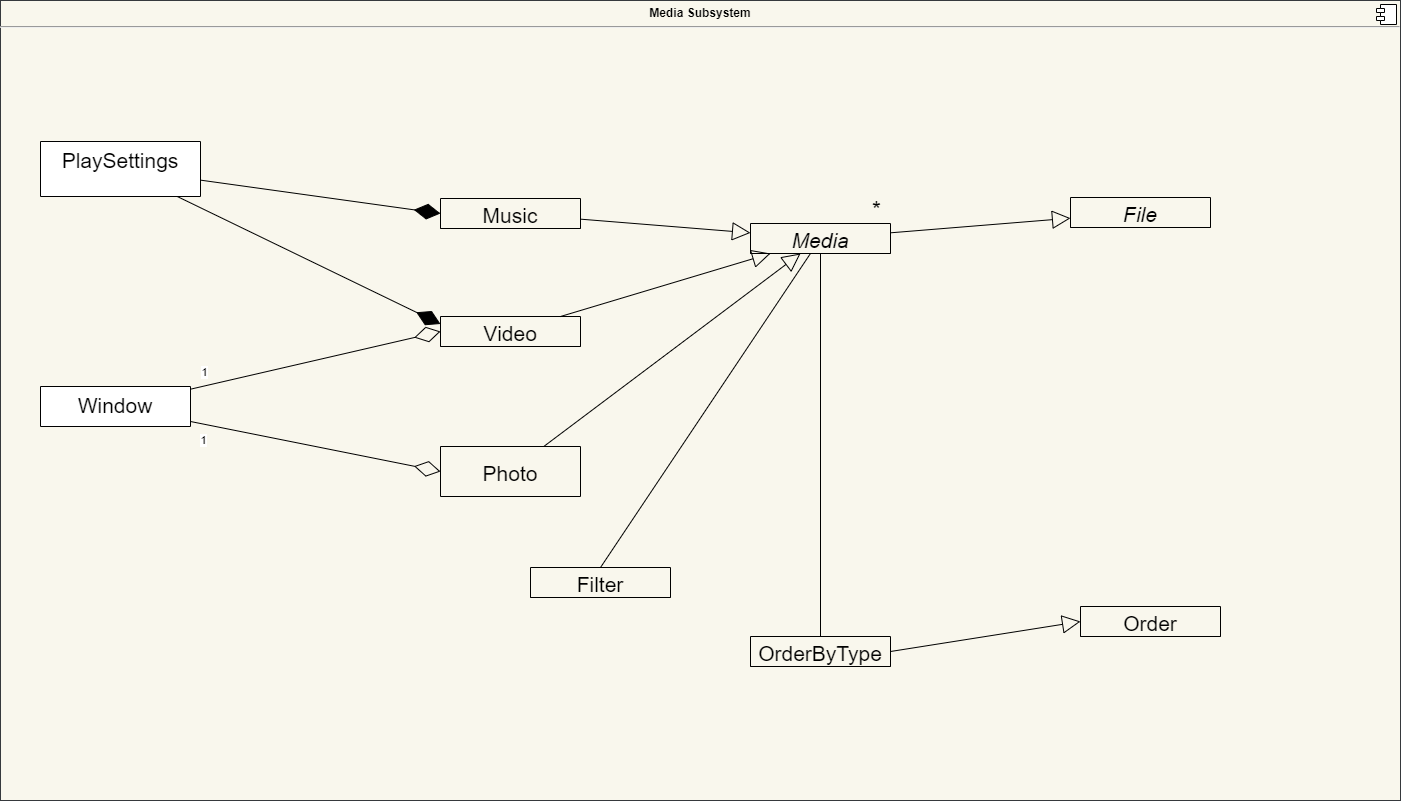

The diagram above was exported from draw.io. Its source (the exported page's mxGraphModel, read from the mxfile embedded in the PNG):
<mxGraphModel dx="6116" dy="-7014" grid="1" gridSize="10" guides="1" tooltips="1" connect="1" arrows="1" fold="1" page="1" pageScale="1" pageWidth="850" pageHeight="1100" math="0" shadow="0">
  <root>
    <mxCell id="2YOX8BJA4led4b1R1CNe-0" />
    <mxCell id="2YOX8BJA4led4b1R1CNe-1" parent="2YOX8BJA4led4b1R1CNe-0" />
    <mxCell id="2YOX8BJA4led4b1R1CNe-8" value="&lt;p style=&quot;margin: 0px ; margin-top: 6px ; text-align: center&quot;&gt;&lt;b&gt;Media Subsystem&lt;/b&gt;&lt;/p&gt;&lt;hr&gt;&lt;p style=&quot;margin: 0px ; margin-left: 8px&quot;&gt;&lt;br&gt;&lt;/p&gt;" style="align=left;overflow=fill;html=1;dropTarget=0;fillColor=#f9f7ed;strokeColor=#36393d;" vertex="1" parent="2YOX8BJA4led4b1R1CNe-1">
      <mxGeometry x="-2370" y="8930" width="1400" height="800" as="geometry" />
    </mxCell>
    <mxCell id="2YOX8BJA4led4b1R1CNe-9" value="" style="shape=component;jettyWidth=8;jettyHeight=4;" vertex="1" parent="2YOX8BJA4led4b1R1CNe-8">
      <mxGeometry x="1" width="20" height="20" relative="1" as="geometry">
        <mxPoint x="-24" y="4" as="offset" />
      </mxGeometry>
    </mxCell>
    <mxCell id="2YOX8BJA4led4b1R1CNe-24" value="Media" style="swimlane;fontStyle=2;childLayout=stackLayout;horizontal=1;startSize=30;fillColor=none;horizontalStack=0;resizeParent=1;resizeParentMax=0;resizeLast=0;collapsible=1;marginBottom=0;fontSize=21;swimlaneLine=1;" collapsed="1" vertex="1" parent="2YOX8BJA4led4b1R1CNe-1">
      <mxGeometry x="-1620" y="9153" width="140" height="30" as="geometry">
        <mxRectangle x="-1220" y="8038" width="140" height="150" as="alternateBounds" />
      </mxGeometry>
    </mxCell>
    <mxCell id="2YOX8BJA4led4b1R1CNe-25" value="type" style="text;strokeColor=none;fillColor=none;align=left;verticalAlign=top;spacingLeft=4;spacingRight=4;overflow=hidden;rotatable=0;points=[[0,0.5],[1,0.5]];portConstraint=eastwest;" vertex="1" parent="2YOX8BJA4led4b1R1CNe-24">
      <mxGeometry y="30" width="140" height="26" as="geometry" />
    </mxCell>
    <mxCell id="2YOX8BJA4led4b1R1CNe-26" value="extention" style="text;strokeColor=none;fillColor=none;align=left;verticalAlign=top;spacingLeft=4;spacingRight=4;overflow=hidden;rotatable=0;points=[[0,0.5],[1,0.5]];portConstraint=eastwest;" vertex="1" parent="2YOX8BJA4led4b1R1CNe-24">
      <mxGeometry y="56" width="140" height="26" as="geometry" />
    </mxCell>
    <mxCell id="2YOX8BJA4led4b1R1CNe-27" value="" style="line;strokeWidth=1;fillColor=none;align=left;verticalAlign=middle;spacingTop=-1;spacingLeft=3;spacingRight=3;rotatable=0;labelPosition=right;points=[];portConstraint=eastwest;" vertex="1" parent="2YOX8BJA4led4b1R1CNe-24">
      <mxGeometry y="82" width="140" height="8" as="geometry" />
    </mxCell>
    <mxCell id="2YOX8BJA4led4b1R1CNe-28" value="addMedia()" style="text;strokeColor=none;fillColor=none;align=left;verticalAlign=top;spacingLeft=4;spacingRight=4;overflow=hidden;rotatable=0;points=[[0,0.5],[1,0.5]];portConstraint=eastwest;" vertex="1" parent="2YOX8BJA4led4b1R1CNe-24">
      <mxGeometry y="90" width="140" height="30" as="geometry" />
    </mxCell>
    <mxCell id="2YOX8BJA4led4b1R1CNe-29" value="deleteMedia()" style="text;strokeColor=none;fillColor=none;align=left;verticalAlign=top;spacingLeft=4;spacingRight=4;overflow=hidden;rotatable=0;points=[[0,0.5],[1,0.5]];portConstraint=eastwest;" vertex="1" parent="2YOX8BJA4led4b1R1CNe-24">
      <mxGeometry y="120" width="140" height="30" as="geometry" />
    </mxCell>
    <mxCell id="2YOX8BJA4led4b1R1CNe-31" value="File" style="swimlane;fontStyle=2;childLayout=stackLayout;horizontal=1;startSize=30;fillColor=none;horizontalStack=0;resizeParent=1;resizeParentMax=0;resizeLast=0;collapsible=1;marginBottom=0;fontSize=21;swimlaneLine=1;" collapsed="1" vertex="1" parent="2YOX8BJA4led4b1R1CNe-1">
      <mxGeometry x="-1300" y="9127" width="140" height="30" as="geometry">
        <mxRectangle x="3130" y="8391" width="140" height="164" as="alternateBounds" />
      </mxGeometry>
    </mxCell>
    <mxCell id="2YOX8BJA4led4b1R1CNe-32" value="name" style="text;strokeColor=none;fillColor=none;align=left;verticalAlign=top;spacingLeft=4;spacingRight=4;overflow=hidden;rotatable=0;points=[[0,0.5],[1,0.5]];portConstraint=eastwest;" vertex="1" parent="2YOX8BJA4led4b1R1CNe-31">
      <mxGeometry y="30" width="140" height="26" as="geometry" />
    </mxCell>
    <mxCell id="2YOX8BJA4led4b1R1CNe-33" value="date" style="text;strokeColor=none;fillColor=none;align=left;verticalAlign=top;spacingLeft=4;spacingRight=4;overflow=hidden;rotatable=0;points=[[0,0.5],[1,0.5]];portConstraint=eastwest;" vertex="1" parent="2YOX8BJA4led4b1R1CNe-31">
      <mxGeometry y="56" width="140" height="26" as="geometry" />
    </mxCell>
    <mxCell id="2YOX8BJA4led4b1R1CNe-34" value="state" style="text;strokeColor=none;fillColor=none;align=left;verticalAlign=top;spacingLeft=4;spacingRight=4;overflow=hidden;rotatable=0;points=[[0,0.5],[1,0.5]];portConstraint=eastwest;" vertex="1" parent="2YOX8BJA4led4b1R1CNe-31">
      <mxGeometry y="82" width="140" height="26" as="geometry" />
    </mxCell>
    <mxCell id="2YOX8BJA4led4b1R1CNe-35" value="" style="line;strokeWidth=1;fillColor=none;align=left;verticalAlign=middle;spacingTop=-1;spacingLeft=3;spacingRight=3;rotatable=0;labelPosition=right;points=[];portConstraint=eastwest;" vertex="1" parent="2YOX8BJA4led4b1R1CNe-31">
      <mxGeometry y="108" width="140" height="8" as="geometry" />
    </mxCell>
    <mxCell id="2YOX8BJA4led4b1R1CNe-36" value="search()" style="text;strokeColor=none;fillColor=none;align=left;verticalAlign=top;spacingLeft=4;spacingRight=4;overflow=hidden;rotatable=0;points=[[0,0.5],[1,0.5]];portConstraint=eastwest;" vertex="1" parent="2YOX8BJA4led4b1R1CNe-31">
      <mxGeometry y="116" width="140" height="26" as="geometry" />
    </mxCell>
    <mxCell id="2YOX8BJA4led4b1R1CNe-37" value="select()" style="text;strokeColor=none;fillColor=none;align=left;verticalAlign=top;spacingLeft=4;spacingRight=4;overflow=hidden;rotatable=0;points=[[0,0.5],[1,0.5]];portConstraint=eastwest;" vertex="1" parent="2YOX8BJA4led4b1R1CNe-31">
      <mxGeometry y="142" width="140" height="26" as="geometry" />
    </mxCell>
    <mxCell id="2YOX8BJA4led4b1R1CNe-40" value="Order" style="swimlane;fontStyle=0;childLayout=stackLayout;horizontal=1;startSize=30;fillColor=none;horizontalStack=0;resizeParent=1;resizeParentMax=0;resizeLast=0;collapsible=1;marginBottom=0;fontSize=21;swimlaneLine=1;" collapsed="1" vertex="1" parent="2YOX8BJA4led4b1R1CNe-1">
      <mxGeometry x="-1290" y="9536" width="140" height="30" as="geometry">
        <mxRectangle x="-860" y="8521" width="140" height="134" as="alternateBounds" />
      </mxGeometry>
    </mxCell>
    <mxCell id="2YOX8BJA4led4b1R1CNe-41" value="aZ()" style="text;strokeColor=none;fillColor=none;align=left;verticalAlign=top;spacingLeft=4;spacingRight=4;overflow=hidden;rotatable=0;points=[[0,0.5],[1,0.5]];portConstraint=eastwest;" vertex="1" parent="2YOX8BJA4led4b1R1CNe-40">
      <mxGeometry y="30" width="140" height="26" as="geometry" />
    </mxCell>
    <mxCell id="2YOX8BJA4led4b1R1CNe-42" value="zA()" style="text;strokeColor=none;fillColor=none;align=left;verticalAlign=top;spacingLeft=4;spacingRight=4;overflow=hidden;rotatable=0;points=[[0,0.5],[1,0.5]];portConstraint=eastwest;" vertex="1" parent="2YOX8BJA4led4b1R1CNe-40">
      <mxGeometry y="56" width="140" height="26" as="geometry" />
    </mxCell>
    <mxCell id="2YOX8BJA4led4b1R1CNe-43" value="date()" style="text;strokeColor=none;fillColor=none;align=left;verticalAlign=top;spacingLeft=4;spacingRight=4;overflow=hidden;rotatable=0;points=[[0,0.5],[1,0.5]];portConstraint=eastwest;" vertex="1" parent="2YOX8BJA4led4b1R1CNe-40">
      <mxGeometry y="82" width="140" height="26" as="geometry" />
    </mxCell>
    <mxCell id="2YOX8BJA4led4b1R1CNe-44" value="favorite()" style="text;strokeColor=none;fillColor=none;align=left;verticalAlign=top;spacingLeft=4;spacingRight=4;overflow=hidden;rotatable=0;points=[[0,0.5],[1,0.5]];portConstraint=eastwest;" vertex="1" parent="2YOX8BJA4led4b1R1CNe-40">
      <mxGeometry y="108" width="140" height="26" as="geometry" />
    </mxCell>
    <mxCell id="2YOX8BJA4led4b1R1CNe-45" value="OrderByType" style="swimlane;fontStyle=0;childLayout=stackLayout;horizontal=1;startSize=30;fillColor=none;horizontalStack=0;resizeParent=1;resizeParentMax=0;resizeLast=0;collapsible=1;marginBottom=0;fontSize=21;swimlaneLine=1;" collapsed="1" vertex="1" parent="2YOX8BJA4led4b1R1CNe-1">
      <mxGeometry x="-1620" y="9566" width="140" height="30" as="geometry">
        <mxRectangle x="2795" y="8839" width="170" height="52" as="alternateBounds" />
      </mxGeometry>
    </mxCell>
    <mxCell id="2YOX8BJA4led4b1R1CNe-46" value="type()" style="text;strokeColor=none;fillColor=none;align=left;verticalAlign=top;spacingLeft=4;spacingRight=4;overflow=hidden;rotatable=0;points=[[0,0.5],[1,0.5]];portConstraint=eastwest;" vertex="1" parent="2YOX8BJA4led4b1R1CNe-45">
      <mxGeometry y="30" width="140" height="26" as="geometry" />
    </mxCell>
    <mxCell id="2YOX8BJA4led4b1R1CNe-47" value="" style="endArrow=block;endSize=16;endFill=0;html=1;fontSize=21;entryX=0;entryY=0.5;entryDx=0;entryDy=0;exitX=1;exitY=0.5;exitDx=0;exitDy=0;" edge="1" parent="2YOX8BJA4led4b1R1CNe-1" source="2YOX8BJA4led4b1R1CNe-45" target="2YOX8BJA4led4b1R1CNe-42">
      <mxGeometry width="160" relative="1" as="geometry">
        <mxPoint x="-1470" y="9669" as="sourcePoint" />
        <mxPoint x="-1150" y="9665" as="targetPoint" />
      </mxGeometry>
    </mxCell>
    <mxCell id="2YOX8BJA4led4b1R1CNe-48" value="Music" style="swimlane;fontStyle=0;childLayout=stackLayout;horizontal=1;startSize=30;fillColor=none;horizontalStack=0;resizeParent=1;resizeParentMax=0;resizeLast=0;collapsible=1;marginBottom=0;fontSize=21;swimlaneLine=1;" collapsed="1" vertex="1" parent="2YOX8BJA4led4b1R1CNe-1">
      <mxGeometry x="-1930" y="9128" width="140" height="30" as="geometry">
        <mxRectangle x="2500" y="8392" width="140" height="52" as="alternateBounds" />
      </mxGeometry>
    </mxCell>
    <mxCell id="2YOX8BJA4led4b1R1CNe-49" value="" style="endArrow=block;endSize=16;endFill=0;html=1;fontSize=21;" edge="1" parent="2YOX8BJA4led4b1R1CNe-1" source="2YOX8BJA4led4b1R1CNe-48" target="2YOX8BJA4led4b1R1CNe-24">
      <mxGeometry width="160" relative="1" as="geometry">
        <mxPoint x="-1760" y="9136" as="sourcePoint" />
        <mxPoint x="-1680" y="9206" as="targetPoint" />
      </mxGeometry>
    </mxCell>
    <mxCell id="2YOX8BJA4led4b1R1CNe-50" value="" style="endArrow=block;endSize=16;endFill=0;html=1;fontSize=21;" edge="1" parent="2YOX8BJA4led4b1R1CNe-1" source="2YOX8BJA4led4b1R1CNe-58" target="2YOX8BJA4led4b1R1CNe-24">
      <mxGeometry width="160" relative="1" as="geometry">
        <mxPoint x="-1757.964" y="9357.504" as="sourcePoint" />
        <mxPoint x="-1590" y="9313" as="targetPoint" />
      </mxGeometry>
    </mxCell>
    <mxCell id="2YOX8BJA4led4b1R1CNe-51" value="" style="endArrow=block;endSize=16;endFill=0;html=1;fontSize=21;" edge="1" parent="2YOX8BJA4led4b1R1CNe-1" source="2YOX8BJA4led4b1R1CNe-60" target="2YOX8BJA4led4b1R1CNe-24">
      <mxGeometry width="160" relative="1" as="geometry">
        <mxPoint x="-1775.6800000000003" y="9692.17" as="sourcePoint" />
        <mxPoint x="-1640" y="9316" as="targetPoint" />
      </mxGeometry>
    </mxCell>
    <mxCell id="2YOX8BJA4led4b1R1CNe-52" value="Window" style="swimlane;fontStyle=0;align=center;verticalAlign=top;childLayout=stackLayout;horizontal=1;startSize=60;horizontalStack=0;resizeParent=1;resizeParentMax=0;resizeLast=0;collapsible=1;marginBottom=0;rounded=0;shadow=0;glass=0;sketch=0;strokeColor=#000000;strokeWidth=1;fontFamily=Helvetica;fontSize=21;" collapsed="1" vertex="1" parent="2YOX8BJA4led4b1R1CNe-1">
      <mxGeometry x="-2330" y="9316" width="150" height="40" as="geometry">
        <mxRectangle x="2100" y="8580" width="160" height="142" as="alternateBounds" />
      </mxGeometry>
    </mxCell>
    <mxCell id="2YOX8BJA4led4b1R1CNe-53" value="dimension" style="text;strokeColor=none;fillColor=none;align=left;verticalAlign=top;spacingLeft=4;spacingRight=4;overflow=hidden;rotatable=0;points=[[0,0.5],[1,0.5]];portConstraint=eastwest;" vertex="1" parent="2YOX8BJA4led4b1R1CNe-52">
      <mxGeometry y="40" width="150" height="26" as="geometry" />
    </mxCell>
    <mxCell id="2YOX8BJA4led4b1R1CNe-54" value="resolution" style="text;strokeColor=none;fillColor=none;align=left;verticalAlign=top;spacingLeft=4;spacingRight=4;overflow=hidden;rotatable=0;points=[[0,0.5],[1,0.5]];portConstraint=eastwest;" vertex="1" parent="2YOX8BJA4led4b1R1CNe-52">
      <mxGeometry y="66" width="150" height="26" as="geometry" />
    </mxCell>
    <mxCell id="2YOX8BJA4led4b1R1CNe-55" value="" style="line;strokeWidth=1;fillColor=none;align=left;verticalAlign=middle;spacingTop=-1;spacingLeft=3;spacingRight=3;rotatable=0;labelPosition=right;points=[];portConstraint=eastwest;" vertex="1" parent="2YOX8BJA4led4b1R1CNe-52">
      <mxGeometry y="92" width="150" height="8" as="geometry" />
    </mxCell>
    <mxCell id="2YOX8BJA4led4b1R1CNe-56" value="setScreenSize()" style="text;strokeColor=none;fillColor=none;align=left;verticalAlign=top;spacingLeft=4;spacingRight=4;overflow=hidden;rotatable=0;points=[[0,0.5],[1,0.5]];portConstraint=eastwest;" vertex="1" parent="2YOX8BJA4led4b1R1CNe-52">
      <mxGeometry y="100" width="150" height="26" as="geometry" />
    </mxCell>
    <mxCell id="2YOX8BJA4led4b1R1CNe-57" value="setZoomIn-Out()" style="text;strokeColor=none;fillColor=none;align=left;verticalAlign=top;spacingLeft=4;spacingRight=4;overflow=hidden;rotatable=0;points=[[0,0.5],[1,0.5]];portConstraint=eastwest;" vertex="1" parent="2YOX8BJA4led4b1R1CNe-52">
      <mxGeometry y="126" width="150" height="26" as="geometry" />
    </mxCell>
    <mxCell id="2YOX8BJA4led4b1R1CNe-58" value="Video" style="swimlane;fontStyle=0;childLayout=stackLayout;horizontal=1;startSize=30;fillColor=none;horizontalStack=0;resizeParent=1;resizeParentMax=0;resizeLast=0;collapsible=1;marginBottom=0;fontSize=21;swimlaneLine=1;" collapsed="1" vertex="1" parent="2YOX8BJA4led4b1R1CNe-1">
      <mxGeometry x="-1930" y="9246" width="140" height="30" as="geometry">
        <mxRectangle x="2500" y="8510" width="140" height="52" as="alternateBounds" />
      </mxGeometry>
    </mxCell>
    <mxCell id="2YOX8BJA4led4b1R1CNe-59" value="quality" style="text;strokeColor=none;fillColor=none;align=left;verticalAlign=top;spacingLeft=4;spacingRight=4;overflow=hidden;rotatable=0;points=[[0,0.5],[1,0.5]];portConstraint=eastwest;" vertex="1" parent="2YOX8BJA4led4b1R1CNe-58">
      <mxGeometry y="30" width="140" height="26" as="geometry" />
    </mxCell>
    <mxCell id="2YOX8BJA4led4b1R1CNe-60" value="Photo" style="swimlane;fontStyle=0;childLayout=stackLayout;horizontal=1;startSize=50;fillColor=none;horizontalStack=0;resizeParent=1;resizeParentMax=0;resizeLast=0;collapsible=1;marginBottom=0;fontSize=21;swimlaneLine=1;" collapsed="1" vertex="1" parent="2YOX8BJA4led4b1R1CNe-1">
      <mxGeometry x="-1930" y="9376" width="140" height="50" as="geometry">
        <mxRectangle x="2500" y="8640" width="140" height="52" as="alternateBounds" />
      </mxGeometry>
    </mxCell>
    <mxCell id="2YOX8BJA4led4b1R1CNe-67" value="" style="endArrow=none;html=1;exitX=0.5;exitY=0;exitDx=0;exitDy=0;" edge="1" parent="2YOX8BJA4led4b1R1CNe-1" source="2YOX8BJA4led4b1R1CNe-45" target="2YOX8BJA4led4b1R1CNe-24">
      <mxGeometry width="50" height="50" relative="1" as="geometry">
        <mxPoint x="-1530" y="9486" as="sourcePoint" />
        <mxPoint x="-1550" y="9386" as="targetPoint" />
      </mxGeometry>
    </mxCell>
    <mxCell id="2YOX8BJA4led4b1R1CNe-68" value="" style="endArrow=diamondThin;endFill=1;endSize=24;html=1;entryX=0;entryY=0.5;entryDx=0;entryDy=0;" edge="1" parent="2YOX8BJA4led4b1R1CNe-1" source="2YOX8BJA4led4b1R1CNe-154" target="2YOX8BJA4led4b1R1CNe-48">
      <mxGeometry width="160" relative="1" as="geometry">
        <mxPoint x="-2160" y="9098" as="sourcePoint" />
        <mxPoint x="-2020" y="9039" as="targetPoint" />
      </mxGeometry>
    </mxCell>
    <mxCell id="2YOX8BJA4led4b1R1CNe-69" value="" style="endArrow=diamondThin;endFill=1;endSize=24;html=1;entryX=0;entryY=0.25;entryDx=0;entryDy=0;" edge="1" parent="2YOX8BJA4led4b1R1CNe-1" source="2YOX8BJA4led4b1R1CNe-154" target="2YOX8BJA4led4b1R1CNe-58">
      <mxGeometry width="160" relative="1" as="geometry">
        <mxPoint x="-2160" y="9136" as="sourcePoint" />
        <mxPoint x="-2040" y="9265" as="targetPoint" />
      </mxGeometry>
    </mxCell>
    <mxCell id="2YOX8BJA4led4b1R1CNe-70" value="" style="endArrow=diamondThin;endFill=0;endSize=24;html=1;entryX=0;entryY=0.5;entryDx=0;entryDy=0;" edge="1" parent="2YOX8BJA4led4b1R1CNe-1" source="2YOX8BJA4led4b1R1CNe-52" target="2YOX8BJA4led4b1R1CNe-59">
      <mxGeometry width="160" relative="1" as="geometry">
        <mxPoint x="-2190" y="9246" as="sourcePoint" />
        <mxPoint x="-1950" y="9394" as="targetPoint" />
      </mxGeometry>
    </mxCell>
    <mxCell id="2YOX8BJA4led4b1R1CNe-71" value="1" style="edgeLabel;html=1;align=center;verticalAlign=middle;resizable=0;points=[];" connectable="0" vertex="1" parent="2YOX8BJA4led4b1R1CNe-70">
      <mxGeometry x="-0.8328" y="1" relative="1" as="geometry">
        <mxPoint x="-9.61" y="-11.91" as="offset" />
      </mxGeometry>
    </mxCell>
    <mxCell id="2YOX8BJA4led4b1R1CNe-72" value="" style="endArrow=diamondThin;endFill=0;endSize=24;html=1;entryX=0;entryY=0.5;entryDx=0;entryDy=0;" edge="1" parent="2YOX8BJA4led4b1R1CNe-1" source="2YOX8BJA4led4b1R1CNe-52" target="2YOX8BJA4led4b1R1CNe-60">
      <mxGeometry width="160" relative="1" as="geometry">
        <mxPoint x="-2130" y="9390" as="sourcePoint" />
        <mxPoint x="-1890" y="9316" as="targetPoint" />
      </mxGeometry>
    </mxCell>
    <mxCell id="2YOX8BJA4led4b1R1CNe-73" value="1" style="edgeLabel;html=1;align=center;verticalAlign=middle;resizable=0;points=[];" connectable="0" vertex="1" parent="2YOX8BJA4led4b1R1CNe-72">
      <mxGeometry x="-0.8693" y="1" relative="1" as="geometry">
        <mxPoint x="-5.71" y="15.18" as="offset" />
      </mxGeometry>
    </mxCell>
    <mxCell id="2YOX8BJA4led4b1R1CNe-90" value="Filter" style="swimlane;fontStyle=0;childLayout=stackLayout;horizontal=1;startSize=30;fillColor=none;horizontalStack=0;resizeParent=1;resizeParentMax=0;resizeLast=0;collapsible=1;marginBottom=0;fontSize=21;swimlaneLine=1;" collapsed="1" vertex="1" parent="2YOX8BJA4led4b1R1CNe-1">
      <mxGeometry x="-1840" y="9497" width="140" height="30" as="geometry">
        <mxRectangle x="2590" y="8761" width="140" height="130" as="alternateBounds" />
      </mxGeometry>
    </mxCell>
    <mxCell id="2YOX8BJA4led4b1R1CNe-91" value="onlyMusic()" style="text;strokeColor=none;fillColor=none;align=left;verticalAlign=top;spacingLeft=4;spacingRight=4;overflow=hidden;rotatable=0;points=[[0,0.5],[1,0.5]];portConstraint=eastwest;" vertex="1" parent="2YOX8BJA4led4b1R1CNe-90">
      <mxGeometry y="30" width="140" height="26" as="geometry" />
    </mxCell>
    <mxCell id="2YOX8BJA4led4b1R1CNe-92" value="onlyVideo()" style="text;strokeColor=none;fillColor=none;align=left;verticalAlign=top;spacingLeft=4;spacingRight=4;overflow=hidden;rotatable=0;points=[[0,0.5],[1,0.5]];portConstraint=eastwest;" vertex="1" parent="2YOX8BJA4led4b1R1CNe-90">
      <mxGeometry y="56" width="140" height="26" as="geometry" />
    </mxCell>
    <mxCell id="2YOX8BJA4led4b1R1CNe-93" value="onlyPhoto()" style="text;strokeColor=none;fillColor=none;align=left;verticalAlign=top;spacingLeft=4;spacingRight=4;overflow=hidden;rotatable=0;points=[[0,0.5],[1,0.5]];portConstraint=eastwest;" vertex="1" parent="2YOX8BJA4led4b1R1CNe-90">
      <mxGeometry y="82" width="140" height="26" as="geometry" />
    </mxCell>
    <mxCell id="2YOX8BJA4led4b1R1CNe-94" value="all()" style="text;strokeColor=none;fillColor=none;align=left;verticalAlign=top;spacingLeft=4;spacingRight=4;overflow=hidden;rotatable=0;points=[[0,0.5],[1,0.5]];portConstraint=eastwest;" vertex="1" parent="2YOX8BJA4led4b1R1CNe-90">
      <mxGeometry y="108" width="140" height="26" as="geometry" />
    </mxCell>
    <mxCell id="2YOX8BJA4led4b1R1CNe-95" value="" style="endArrow=none;html=1;exitX=0.5;exitY=0;exitDx=0;exitDy=0;" edge="1" parent="2YOX8BJA4led4b1R1CNe-1" source="2YOX8BJA4led4b1R1CNe-90" target="2YOX8BJA4led4b1R1CNe-24">
      <mxGeometry width="50" height="50" relative="1" as="geometry">
        <mxPoint x="-1630" y="9626" as="sourcePoint" />
        <mxPoint x="-1630" y="9316" as="targetPoint" />
      </mxGeometry>
    </mxCell>
    <mxCell id="2YOX8BJA4led4b1R1CNe-112" value="&lt;font style=&quot;font-size: 23px;&quot;&gt;*&lt;/font&gt;" style="resizable=0;html=1;align=left;verticalAlign=bottom;fontSize=23;" connectable="0" vertex="1" parent="2YOX8BJA4led4b1R1CNe-1">
      <mxGeometry x="-1500" y="9153" as="geometry" />
    </mxCell>
    <mxCell id="2YOX8BJA4led4b1R1CNe-115" value="" style="endArrow=block;endSize=16;endFill=0;html=1;fontSize=21;" edge="1" parent="2YOX8BJA4led4b1R1CNe-1" source="2YOX8BJA4led4b1R1CNe-24" target="2YOX8BJA4led4b1R1CNe-32">
      <mxGeometry width="160" relative="1" as="geometry">
        <mxPoint x="-1354.02" y="9184.84" as="sourcePoint" />
        <mxPoint x="-1470.0000000000005" y="9101.164" as="targetPoint" />
      </mxGeometry>
    </mxCell>
    <mxCell id="2YOX8BJA4led4b1R1CNe-154" value="PlaySettings" style="swimlane;fontStyle=0;align=center;verticalAlign=top;childLayout=stackLayout;horizontal=1;startSize=55;horizontalStack=0;resizeParent=1;resizeParentMax=0;resizeLast=0;collapsible=1;marginBottom=0;rounded=0;shadow=0;glass=0;sketch=0;strokeColor=#000000;strokeWidth=1;fontFamily=Helvetica;fontSize=21;" collapsed="1" vertex="1" parent="2YOX8BJA4led4b1R1CNe-1">
      <mxGeometry x="-2330" y="9071" width="160" height="55" as="geometry">
        <mxRectangle x="2100" y="8335" width="160" height="220" as="alternateBounds" />
      </mxGeometry>
    </mxCell>
    <mxCell id="2YOX8BJA4led4b1R1CNe-155" value="windingLength" style="text;strokeColor=none;fillColor=none;align=left;verticalAlign=top;spacingLeft=4;spacingRight=4;overflow=hidden;rotatable=0;points=[[0,0.5],[1,0.5]];portConstraint=eastwest;" vertex="1" parent="2YOX8BJA4led4b1R1CNe-154">
      <mxGeometry y="55" width="160" height="26" as="geometry" />
    </mxCell>
    <mxCell id="2YOX8BJA4led4b1R1CNe-156" value="speed" style="text;strokeColor=none;fillColor=none;align=left;verticalAlign=top;spacingLeft=4;spacingRight=4;overflow=hidden;rotatable=0;points=[[0,0.5],[1,0.5]];portConstraint=eastwest;" vertex="1" parent="2YOX8BJA4led4b1R1CNe-154">
      <mxGeometry y="81" width="160" height="26" as="geometry" />
    </mxCell>
    <mxCell id="2YOX8BJA4led4b1R1CNe-157" value="screenSize" style="text;strokeColor=none;fillColor=none;align=left;verticalAlign=top;spacingLeft=4;spacingRight=4;overflow=hidden;rotatable=0;points=[[0,0.5],[1,0.5]];portConstraint=eastwest;" vertex="1" parent="2YOX8BJA4led4b1R1CNe-154">
      <mxGeometry y="107" width="160" height="26" as="geometry" />
    </mxCell>
    <mxCell id="2YOX8BJA4led4b1R1CNe-158" value="" style="line;strokeWidth=1;fillColor=none;align=left;verticalAlign=middle;spacingTop=-1;spacingLeft=3;spacingRight=3;rotatable=0;labelPosition=right;points=[];portConstraint=eastwest;" vertex="1" parent="2YOX8BJA4led4b1R1CNe-154">
      <mxGeometry y="133" width="160" height="8" as="geometry" />
    </mxCell>
    <mxCell id="2YOX8BJA4led4b1R1CNe-159" value="setPlaybackSpeed()" style="text;strokeColor=none;fillColor=none;align=left;verticalAlign=top;spacingLeft=4;spacingRight=4;overflow=hidden;rotatable=0;points=[[0,0.5],[1,0.5]];portConstraint=eastwest;" vertex="1" parent="2YOX8BJA4led4b1R1CNe-154">
      <mxGeometry y="141" width="160" height="26" as="geometry" />
    </mxCell>
    <mxCell id="2YOX8BJA4led4b1R1CNe-160" value="setWindingLength()" style="text;strokeColor=none;fillColor=none;align=left;verticalAlign=top;spacingLeft=4;spacingRight=4;overflow=hidden;rotatable=0;points=[[0,0.5],[1,0.5]];portConstraint=eastwest;" vertex="1" parent="2YOX8BJA4led4b1R1CNe-154">
      <mxGeometry y="167" width="160" height="26" as="geometry" />
    </mxCell>
    <mxCell id="2YOX8BJA4led4b1R1CNe-161" value="playMedia()" style="text;strokeColor=none;fillColor=none;align=left;verticalAlign=top;spacingLeft=4;spacingRight=4;overflow=hidden;rotatable=0;points=[[0,0.5],[1,0.5]];portConstraint=eastwest;" vertex="1" parent="2YOX8BJA4led4b1R1CNe-154">
      <mxGeometry y="193" width="160" height="26" as="geometry" />
    </mxCell>
    <mxCell id="2YOX8BJA4led4b1R1CNe-162" value="stopMedia()" style="text;strokeColor=none;fillColor=none;align=left;verticalAlign=top;spacingLeft=4;spacingRight=4;overflow=hidden;rotatable=0;points=[[0,0.5],[1,0.5]];portConstraint=eastwest;" vertex="1" parent="2YOX8BJA4led4b1R1CNe-154">
      <mxGeometry y="219" width="160" height="26" as="geometry" />
    </mxCell>
  </root>
</mxGraphModel>